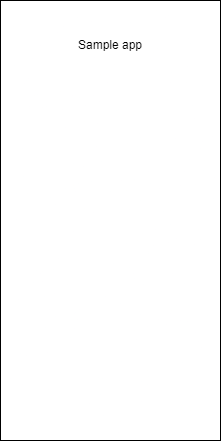

The diagram above was exported from draw.io. Its source (the exported page's mxGraphModel, read from the mxfile embedded in the PNG):
<mxGraphModel dx="1662" dy="1858" grid="1" gridSize="10" guides="1" tooltips="1" connect="1" arrows="1" fold="1" page="1" pageScale="1" pageWidth="850" pageHeight="1100" math="0" shadow="0">
  <root>
    <mxCell id="0" />
    <mxCell id="1" parent="0" />
    <mxCell id="siSR7_Uhabu388WHeH8F-1" value="" style="rounded=0;whiteSpace=wrap;html=1;" vertex="1" parent="1">
      <mxGeometry x="260" y="-410" width="220" height="440" as="geometry" />
    </mxCell>
    <mxCell id="siSR7_Uhabu388WHeH8F-2" value="Sample app" style="text;html=1;strokeColor=none;fillColor=none;align=center;verticalAlign=middle;whiteSpace=wrap;rounded=0;" vertex="1" parent="1">
      <mxGeometry x="280" y="-380" width="180" height="30" as="geometry" />
    </mxCell>
  </root>
</mxGraphModel>